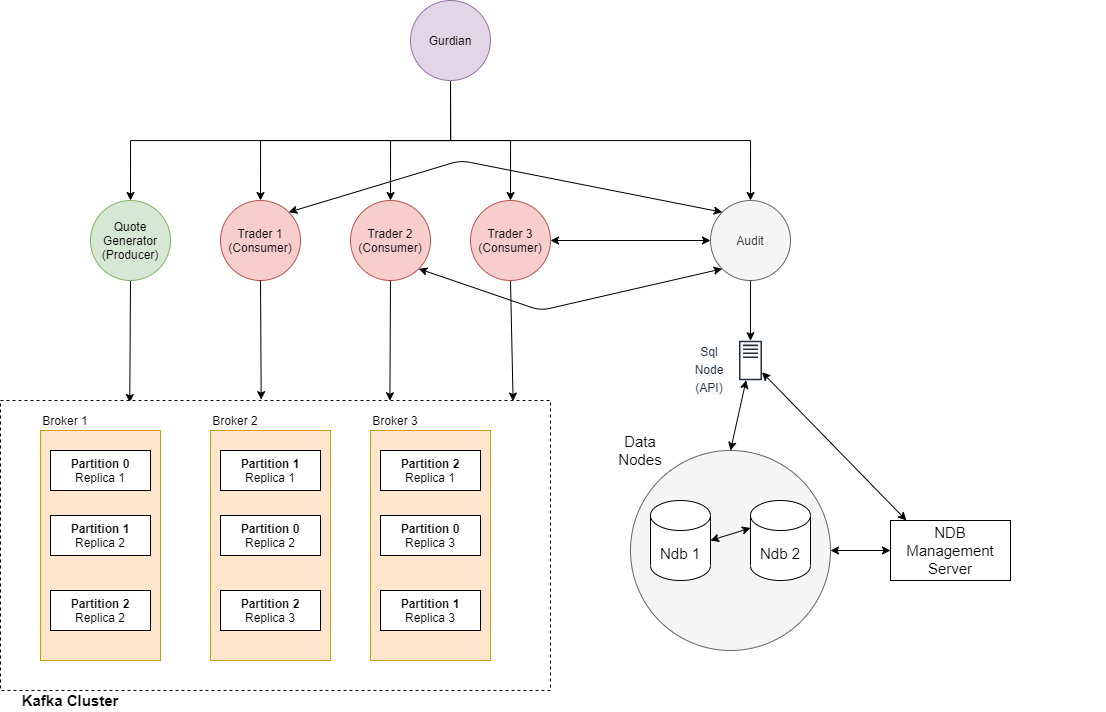

The diagram above was exported from draw.io. Its source (the exported page's mxGraphModel, read from the mxfile embedded in the PNG):
<mxGraphModel dx="1669" dy="935" grid="1" gridSize="10" guides="1" tooltips="1" connect="1" arrows="1" fold="1" page="1" pageScale="1" pageWidth="850" pageHeight="1100" math="0" shadow="0">
  <root>
    <mxCell id="0" />
    <mxCell id="1" parent="0" />
    <mxCell id="Exg3eaAMQ_6cRTCxwN1L-73" style="edgeStyle=orthogonalEdgeStyle;rounded=0;orthogonalLoop=1;jettySize=auto;html=1;exitX=0.5;exitY=1;exitDx=0;exitDy=0;fontSize=15;" parent="1" source="Exg3eaAMQ_6cRTCxwN1L-1" target="Exg3eaAMQ_6cRTCxwN1L-55" edge="1">
      <mxGeometry relative="1" as="geometry" />
    </mxCell>
    <mxCell id="Exg3eaAMQ_6cRTCxwN1L-74" style="edgeStyle=orthogonalEdgeStyle;rounded=0;orthogonalLoop=1;jettySize=auto;html=1;exitX=0.5;exitY=1;exitDx=0;exitDy=0;fontSize=15;" parent="1" source="Exg3eaAMQ_6cRTCxwN1L-1" target="Exg3eaAMQ_6cRTCxwN1L-56" edge="1">
      <mxGeometry relative="1" as="geometry" />
    </mxCell>
    <mxCell id="Exg3eaAMQ_6cRTCxwN1L-75" style="edgeStyle=orthogonalEdgeStyle;rounded=0;orthogonalLoop=1;jettySize=auto;html=1;exitX=0.5;exitY=1;exitDx=0;exitDy=0;fontSize=15;" parent="1" source="Exg3eaAMQ_6cRTCxwN1L-1" target="Exg3eaAMQ_6cRTCxwN1L-54" edge="1">
      <mxGeometry relative="1" as="geometry" />
    </mxCell>
    <mxCell id="Exg3eaAMQ_6cRTCxwN1L-76" style="edgeStyle=orthogonalEdgeStyle;rounded=0;orthogonalLoop=1;jettySize=auto;html=1;exitX=0.5;exitY=1;exitDx=0;exitDy=0;entryX=0.5;entryY=0;entryDx=0;entryDy=0;fontSize=15;" parent="1" source="Exg3eaAMQ_6cRTCxwN1L-1" target="Exg3eaAMQ_6cRTCxwN1L-3" edge="1">
      <mxGeometry relative="1" as="geometry" />
    </mxCell>
    <mxCell id="Exg3eaAMQ_6cRTCxwN1L-160" style="edgeStyle=orthogonalEdgeStyle;rounded=0;orthogonalLoop=1;jettySize=auto;html=1;exitX=0.5;exitY=1;exitDx=0;exitDy=0;fontSize=15;" parent="1" source="Exg3eaAMQ_6cRTCxwN1L-1" target="Exg3eaAMQ_6cRTCxwN1L-159" edge="1">
      <mxGeometry relative="1" as="geometry" />
    </mxCell>
    <mxCell id="Exg3eaAMQ_6cRTCxwN1L-1" value="Gurdian" style="ellipse;whiteSpace=wrap;html=1;aspect=fixed;fillColor=#e1d5e7;strokeColor=#9673a6;" parent="1" vertex="1">
      <mxGeometry x="550" y="10" width="80" height="80" as="geometry" />
    </mxCell>
    <mxCell id="BPGTnn7V5-S8M6ky1XST-1" style="edgeStyle=none;rounded=0;sketch=0;orthogonalLoop=1;jettySize=auto;html=1;exitX=0.5;exitY=1;exitDx=0;exitDy=0;entryX=0.235;entryY=0.007;entryDx=0;entryDy=0;entryPerimeter=0;fontSize=15;" edge="1" parent="1" source="Exg3eaAMQ_6cRTCxwN1L-3" target="Exg3eaAMQ_6cRTCxwN1L-47">
      <mxGeometry relative="1" as="geometry" />
    </mxCell>
    <mxCell id="Exg3eaAMQ_6cRTCxwN1L-3" value="Quote Generator (Producer)" style="ellipse;whiteSpace=wrap;html=1;aspect=fixed;fillColor=#d5e8d4;strokeColor=#82b366;" parent="1" vertex="1">
      <mxGeometry x="230" y="210" width="80" height="80" as="geometry" />
    </mxCell>
    <mxCell id="Exg3eaAMQ_6cRTCxwN1L-66" style="edgeStyle=orthogonalEdgeStyle;rounded=0;orthogonalLoop=1;jettySize=auto;html=1;exitX=0.5;exitY=1;exitDx=0;exitDy=0;entryX=0.929;entryY=0.004;entryDx=0;entryDy=0;entryPerimeter=0;fontSize=15;sketch=0;strokeColor=none;" parent="1" source="Exg3eaAMQ_6cRTCxwN1L-54" target="Exg3eaAMQ_6cRTCxwN1L-47" edge="1">
      <mxGeometry relative="1" as="geometry" />
    </mxCell>
    <mxCell id="BPGTnn7V5-S8M6ky1XST-2" style="edgeStyle=none;rounded=0;sketch=0;orthogonalLoop=1;jettySize=auto;html=1;exitX=0.5;exitY=1;exitDx=0;exitDy=0;entryX=0.932;entryY=0.002;entryDx=0;entryDy=0;entryPerimeter=0;fontSize=15;" edge="1" parent="1" source="Exg3eaAMQ_6cRTCxwN1L-54" target="Exg3eaAMQ_6cRTCxwN1L-47">
      <mxGeometry relative="1" as="geometry" />
    </mxCell>
    <mxCell id="Exg3eaAMQ_6cRTCxwN1L-54" value="Trader 3&lt;br&gt;(Consumer)" style="ellipse;whiteSpace=wrap;html=1;aspect=fixed;fillColor=#f8cecc;strokeColor=#b85450;" parent="1" vertex="1">
      <mxGeometry x="610" y="210" width="80" height="80" as="geometry" />
    </mxCell>
    <mxCell id="Exg3eaAMQ_6cRTCxwN1L-55" value="Trader 1&lt;br&gt;(Consumer)" style="ellipse;whiteSpace=wrap;html=1;aspect=fixed;fillColor=#f8cecc;strokeColor=#b85450;" parent="1" vertex="1">
      <mxGeometry x="360" y="210" width="80" height="80" as="geometry" />
    </mxCell>
    <mxCell id="Exg3eaAMQ_6cRTCxwN1L-56" value="Trader 2&lt;br&gt;(Consumer)" style="ellipse;whiteSpace=wrap;html=1;aspect=fixed;fillColor=#f8cecc;strokeColor=#b85450;" parent="1" vertex="1">
      <mxGeometry x="490" y="210" width="80" height="80" as="geometry" />
    </mxCell>
    <mxCell id="Exg3eaAMQ_6cRTCxwN1L-57" value="" style="endArrow=classic;html=1;entryX=0.474;entryY=-0.003;entryDx=0;entryDy=0;entryPerimeter=0;" parent="1" source="Exg3eaAMQ_6cRTCxwN1L-55" target="Exg3eaAMQ_6cRTCxwN1L-47" edge="1">
      <mxGeometry width="50" height="50" relative="1" as="geometry">
        <mxPoint x="450" y="550" as="sourcePoint" />
        <mxPoint x="500" y="500" as="targetPoint" />
      </mxGeometry>
    </mxCell>
    <mxCell id="Exg3eaAMQ_6cRTCxwN1L-58" value="" style="endArrow=classic;html=1;entryX=0.708;entryY=0.001;entryDx=0;entryDy=0;entryPerimeter=0;" parent="1" source="Exg3eaAMQ_6cRTCxwN1L-56" target="Exg3eaAMQ_6cRTCxwN1L-47" edge="1">
      <mxGeometry width="50" height="50" relative="1" as="geometry">
        <mxPoint x="450" y="550" as="sourcePoint" />
        <mxPoint x="500" y="500" as="targetPoint" />
      </mxGeometry>
    </mxCell>
    <mxCell id="Exg3eaAMQ_6cRTCxwN1L-158" value="" style="group" parent="1" vertex="1" connectable="0">
      <mxGeometry x="140" y="410" width="550" height="310" as="geometry" />
    </mxCell>
    <mxCell id="Exg3eaAMQ_6cRTCxwN1L-47" value="" style="rounded=0;whiteSpace=wrap;html=1;shadow=0;sketch=0;dashed=1;" parent="Exg3eaAMQ_6cRTCxwN1L-158" vertex="1">
      <mxGeometry width="550" height="290" as="geometry" />
    </mxCell>
    <mxCell id="Exg3eaAMQ_6cRTCxwN1L-6" value="" style="group;" parent="Exg3eaAMQ_6cRTCxwN1L-158" vertex="1" connectable="0">
      <mxGeometry x="40" y="10" width="120" height="250" as="geometry" />
    </mxCell>
    <mxCell id="Exg3eaAMQ_6cRTCxwN1L-4" value="" style="rounded=0;whiteSpace=wrap;html=1;fillColor=#ffe6cc;strokeColor=#d79b00;" parent="Exg3eaAMQ_6cRTCxwN1L-6" vertex="1">
      <mxGeometry y="20" width="120" height="230" as="geometry" />
    </mxCell>
    <mxCell id="Exg3eaAMQ_6cRTCxwN1L-5" value="Broker 1" style="text;html=1;strokeColor=none;fillColor=none;align=center;verticalAlign=middle;whiteSpace=wrap;rounded=0;" parent="Exg3eaAMQ_6cRTCxwN1L-6" vertex="1">
      <mxGeometry width="50" height="20" as="geometry" />
    </mxCell>
    <mxCell id="Exg3eaAMQ_6cRTCxwN1L-7" value="&lt;b&gt;Partition 0&lt;br&gt;&lt;/b&gt;Replica 1" style="rounded=0;whiteSpace=wrap;html=1;" parent="Exg3eaAMQ_6cRTCxwN1L-6" vertex="1">
      <mxGeometry x="10" y="40" width="100" height="40" as="geometry" />
    </mxCell>
    <mxCell id="Exg3eaAMQ_6cRTCxwN1L-16" value="&lt;b&gt;Partition 1&lt;br&gt;&lt;/b&gt;Replica 2" style="rounded=0;whiteSpace=wrap;html=1;" parent="Exg3eaAMQ_6cRTCxwN1L-6" vertex="1">
      <mxGeometry x="10" y="105" width="100" height="40" as="geometry" />
    </mxCell>
    <mxCell id="Exg3eaAMQ_6cRTCxwN1L-18" value="&lt;b&gt;Partition 2&lt;br&gt;&lt;/b&gt;Replica 2" style="rounded=0;whiteSpace=wrap;html=1;" parent="Exg3eaAMQ_6cRTCxwN1L-6" vertex="1">
      <mxGeometry x="10" y="180" width="100" height="40" as="geometry" />
    </mxCell>
    <mxCell id="Exg3eaAMQ_6cRTCxwN1L-29" value="" style="group;" parent="Exg3eaAMQ_6cRTCxwN1L-158" vertex="1" connectable="0">
      <mxGeometry x="210" y="10" width="120" height="250" as="geometry" />
    </mxCell>
    <mxCell id="Exg3eaAMQ_6cRTCxwN1L-30" value="" style="rounded=0;whiteSpace=wrap;html=1;fillColor=#ffe6cc;strokeColor=#d79b00;" parent="Exg3eaAMQ_6cRTCxwN1L-29" vertex="1">
      <mxGeometry y="20" width="120" height="230" as="geometry" />
    </mxCell>
    <mxCell id="Exg3eaAMQ_6cRTCxwN1L-31" value="Broker 2" style="text;html=1;strokeColor=none;fillColor=none;align=center;verticalAlign=middle;whiteSpace=wrap;rounded=0;" parent="Exg3eaAMQ_6cRTCxwN1L-29" vertex="1">
      <mxGeometry width="50" height="20" as="geometry" />
    </mxCell>
    <mxCell id="Exg3eaAMQ_6cRTCxwN1L-32" value="&lt;b&gt;Partition 1&lt;br&gt;&lt;/b&gt;Replica 1" style="rounded=0;whiteSpace=wrap;html=1;" parent="Exg3eaAMQ_6cRTCxwN1L-29" vertex="1">
      <mxGeometry x="10" y="40" width="100" height="40" as="geometry" />
    </mxCell>
    <mxCell id="Exg3eaAMQ_6cRTCxwN1L-33" value="&lt;b&gt;Partition 0&lt;br&gt;&lt;/b&gt;Replica 2" style="rounded=0;whiteSpace=wrap;html=1;" parent="Exg3eaAMQ_6cRTCxwN1L-29" vertex="1">
      <mxGeometry x="10" y="105" width="100" height="40" as="geometry" />
    </mxCell>
    <mxCell id="Exg3eaAMQ_6cRTCxwN1L-34" value="&lt;b&gt;Partition 2&lt;br&gt;&lt;/b&gt;Replica 3" style="rounded=0;whiteSpace=wrap;html=1;" parent="Exg3eaAMQ_6cRTCxwN1L-29" vertex="1">
      <mxGeometry x="10" y="180" width="100" height="40" as="geometry" />
    </mxCell>
    <mxCell id="Exg3eaAMQ_6cRTCxwN1L-36" value="" style="group;" parent="Exg3eaAMQ_6cRTCxwN1L-158" vertex="1" connectable="0">
      <mxGeometry x="370" y="10" width="120" height="250" as="geometry" />
    </mxCell>
    <mxCell id="Exg3eaAMQ_6cRTCxwN1L-37" value="" style="rounded=0;whiteSpace=wrap;html=1;fillColor=#ffe6cc;strokeColor=#d79b00;" parent="Exg3eaAMQ_6cRTCxwN1L-36" vertex="1">
      <mxGeometry y="20" width="120" height="230" as="geometry" />
    </mxCell>
    <mxCell id="Exg3eaAMQ_6cRTCxwN1L-38" value="Broker 3" style="text;html=1;strokeColor=none;fillColor=none;align=center;verticalAlign=middle;whiteSpace=wrap;rounded=0;" parent="Exg3eaAMQ_6cRTCxwN1L-36" vertex="1">
      <mxGeometry width="50" height="20" as="geometry" />
    </mxCell>
    <mxCell id="Exg3eaAMQ_6cRTCxwN1L-39" value="&lt;b&gt;Partition 2&lt;br&gt;&lt;/b&gt;Replica 1" style="rounded=0;whiteSpace=wrap;html=1;" parent="Exg3eaAMQ_6cRTCxwN1L-36" vertex="1">
      <mxGeometry x="10" y="40" width="100" height="40" as="geometry" />
    </mxCell>
    <mxCell id="Exg3eaAMQ_6cRTCxwN1L-40" value="&lt;b&gt;Partition 0&lt;br&gt;&lt;/b&gt;Replica 3" style="rounded=0;whiteSpace=wrap;html=1;" parent="Exg3eaAMQ_6cRTCxwN1L-36" vertex="1">
      <mxGeometry x="10" y="105" width="100" height="40" as="geometry" />
    </mxCell>
    <mxCell id="Exg3eaAMQ_6cRTCxwN1L-41" value="&lt;b&gt;Partition 1&lt;br&gt;&lt;/b&gt;Replica 3" style="rounded=0;whiteSpace=wrap;html=1;" parent="Exg3eaAMQ_6cRTCxwN1L-36" vertex="1">
      <mxGeometry x="10" y="180" width="100" height="40" as="geometry" />
    </mxCell>
    <mxCell id="Exg3eaAMQ_6cRTCxwN1L-48" value="Kafka Cluster" style="text;html=1;strokeColor=none;fillColor=none;align=center;verticalAlign=middle;whiteSpace=wrap;rounded=0;shadow=0;dashed=1;sketch=0;fontStyle=1;fontSize=15;" parent="Exg3eaAMQ_6cRTCxwN1L-158" vertex="1">
      <mxGeometry y="290" width="140" height="20" as="geometry" />
    </mxCell>
    <mxCell id="Exg3eaAMQ_6cRTCxwN1L-159" value="Audit" style="ellipse;whiteSpace=wrap;html=1;aspect=fixed;fillColor=#f5f5f5;strokeColor=#666666;fontColor=#333333;" parent="1" vertex="1">
      <mxGeometry x="850" y="210" width="80" height="80" as="geometry" />
    </mxCell>
    <mxCell id="Exg3eaAMQ_6cRTCxwN1L-165" value="" style="endArrow=classic;startArrow=classic;html=1;fontSize=15;entryX=0;entryY=0.5;entryDx=0;entryDy=0;exitX=1;exitY=0.5;exitDx=0;exitDy=0;" parent="1" source="Exg3eaAMQ_6cRTCxwN1L-54" target="Exg3eaAMQ_6cRTCxwN1L-159" edge="1">
      <mxGeometry width="50" height="50" relative="1" as="geometry">
        <mxPoint x="630" y="550" as="sourcePoint" />
        <mxPoint x="680" y="500" as="targetPoint" />
      </mxGeometry>
    </mxCell>
    <mxCell id="Exg3eaAMQ_6cRTCxwN1L-166" value="" style="endArrow=classic;startArrow=classic;html=1;fontSize=15;entryX=0;entryY=1;entryDx=0;entryDy=0;exitX=1;exitY=1;exitDx=0;exitDy=0;" parent="1" source="Exg3eaAMQ_6cRTCxwN1L-56" target="Exg3eaAMQ_6cRTCxwN1L-159" edge="1">
      <mxGeometry width="50" height="50" relative="1" as="geometry">
        <mxPoint x="740" y="350" as="sourcePoint" />
        <mxPoint x="790" y="300" as="targetPoint" />
        <Array as="points">
          <mxPoint x="680" y="320" />
        </Array>
      </mxGeometry>
    </mxCell>
    <mxCell id="Exg3eaAMQ_6cRTCxwN1L-167" value="" style="endArrow=classic;startArrow=classic;html=1;fontSize=15;exitX=1;exitY=0;exitDx=0;exitDy=0;entryX=0;entryY=0;entryDx=0;entryDy=0;" parent="1" source="Exg3eaAMQ_6cRTCxwN1L-55" target="Exg3eaAMQ_6cRTCxwN1L-159" edge="1">
      <mxGeometry width="50" height="50" relative="1" as="geometry">
        <mxPoint x="450" y="360" as="sourcePoint" />
        <mxPoint x="500" y="310" as="targetPoint" />
        <Array as="points">
          <mxPoint x="600" y="170" />
        </Array>
      </mxGeometry>
    </mxCell>
    <mxCell id="BPGTnn7V5-S8M6ky1XST-20" value="" style="endArrow=classic;html=1;fontSize=15;exitX=0.5;exitY=1;exitDx=0;exitDy=0;" edge="1" parent="1" source="Exg3eaAMQ_6cRTCxwN1L-159" target="BPGTnn7V5-S8M6ky1XST-14">
      <mxGeometry width="50" height="50" relative="1" as="geometry">
        <mxPoint x="970" y="360" as="sourcePoint" />
        <mxPoint x="1020" y="310" as="targetPoint" />
      </mxGeometry>
    </mxCell>
    <mxCell id="BPGTnn7V5-S8M6ky1XST-24" value="" style="group;dashed=1;strokeWidth=11;perimeterSpacing=8;" vertex="1" connectable="0" parent="1">
      <mxGeometry x="760" y="340" width="480" height="370" as="geometry" />
    </mxCell>
    <mxCell id="BPGTnn7V5-S8M6ky1XST-9" value="NDB Management Server" style="rounded=0;whiteSpace=wrap;html=1;shadow=0;sketch=0;fontSize=15;" vertex="1" parent="BPGTnn7V5-S8M6ky1XST-24">
      <mxGeometry x="270" y="190" width="120" height="60" as="geometry" />
    </mxCell>
    <mxCell id="BPGTnn7V5-S8M6ky1XST-12" value="" style="group" vertex="1" connectable="0" parent="BPGTnn7V5-S8M6ky1XST-24">
      <mxGeometry y="110" width="460" height="260" as="geometry" />
    </mxCell>
    <mxCell id="BPGTnn7V5-S8M6ky1XST-8" value="" style="group;" vertex="1" connectable="0" parent="BPGTnn7V5-S8M6ky1XST-12">
      <mxGeometry x="10" y="10" width="450" height="250" as="geometry" />
    </mxCell>
    <mxCell id="BPGTnn7V5-S8M6ky1XST-6" value="" style="ellipse;whiteSpace=wrap;html=1;aspect=fixed;shadow=0;sketch=0;fontSize=15;fillColor=#f5f5f5;strokeColor=#666666;fontColor=#333333;" vertex="1" parent="BPGTnn7V5-S8M6ky1XST-8">
      <mxGeometry width="200" height="200" as="geometry" />
    </mxCell>
    <mxCell id="BPGTnn7V5-S8M6ky1XST-7" value="" style="group;" vertex="1" connectable="0" parent="BPGTnn7V5-S8M6ky1XST-8">
      <mxGeometry x="20" y="50" width="160" height="80" as="geometry" />
    </mxCell>
    <mxCell id="BPGTnn7V5-S8M6ky1XST-3" value="Ndb 1" style="shape=cylinder3;whiteSpace=wrap;html=1;boundedLbl=1;backgroundOutline=1;size=15;shadow=0;sketch=0;fontSize=15;" vertex="1" parent="BPGTnn7V5-S8M6ky1XST-7">
      <mxGeometry width="60" height="80" as="geometry" />
    </mxCell>
    <mxCell id="BPGTnn7V5-S8M6ky1XST-4" value="Ndb 2" style="shape=cylinder3;whiteSpace=wrap;html=1;boundedLbl=1;backgroundOutline=1;size=15;shadow=0;sketch=0;fontSize=15;" vertex="1" parent="BPGTnn7V5-S8M6ky1XST-7">
      <mxGeometry x="100" width="60" height="80" as="geometry" />
    </mxCell>
    <mxCell id="BPGTnn7V5-S8M6ky1XST-5" value="" style="endArrow=classic;startArrow=classic;html=1;fontSize=15;exitX=1;exitY=0.5;exitDx=0;exitDy=0;exitPerimeter=0;entryX=0;entryY=0;entryDx=0;entryDy=27.5;entryPerimeter=0;" edge="1" parent="BPGTnn7V5-S8M6ky1XST-7" source="BPGTnn7V5-S8M6ky1XST-3" target="BPGTnn7V5-S8M6ky1XST-4">
      <mxGeometry width="50" height="50" relative="1" as="geometry">
        <mxPoint x="910" y="480" as="sourcePoint" />
        <mxPoint x="960" y="430" as="targetPoint" />
      </mxGeometry>
    </mxCell>
    <mxCell id="BPGTnn7V5-S8M6ky1XST-11" value="Data Nodes" style="text;html=1;strokeColor=none;fillColor=none;align=center;verticalAlign=middle;whiteSpace=wrap;rounded=0;shadow=0;sketch=0;fontSize=15;" vertex="1" parent="BPGTnn7V5-S8M6ky1XST-12">
      <mxGeometry width="40" height="20" as="geometry" />
    </mxCell>
    <mxCell id="BPGTnn7V5-S8M6ky1XST-10" value="" style="endArrow=classic;startArrow=classic;html=1;fontSize=15;entryX=0;entryY=0.5;entryDx=0;entryDy=0;exitX=1;exitY=0.5;exitDx=0;exitDy=0;" edge="1" parent="BPGTnn7V5-S8M6ky1XST-24" source="BPGTnn7V5-S8M6ky1XST-6" target="BPGTnn7V5-S8M6ky1XST-9">
      <mxGeometry width="50" height="50" relative="1" as="geometry">
        <mxPoint x="830" y="530" as="sourcePoint" />
        <mxPoint x="880" y="480" as="targetPoint" />
      </mxGeometry>
    </mxCell>
    <mxCell id="BPGTnn7V5-S8M6ky1XST-19" value="" style="group" vertex="1" connectable="0" parent="BPGTnn7V5-S8M6ky1XST-24">
      <mxGeometry x="68.5" width="73" height="49.870000000000005" as="geometry" />
    </mxCell>
    <mxCell id="BPGTnn7V5-S8M6ky1XST-14" value="" style="outlineConnect=0;fontColor=#232F3E;gradientColor=none;fillColor=#232F3E;strokeColor=none;dashed=0;verticalLabelPosition=bottom;verticalAlign=top;align=center;html=1;fontSize=12;fontStyle=0;aspect=fixed;pointerEvents=1;shape=mxgraph.aws4.traditional_server;shadow=0;sketch=0;" vertex="1" parent="BPGTnn7V5-S8M6ky1XST-19">
      <mxGeometry x="50" y="10" width="23" height="39.87" as="geometry" />
    </mxCell>
    <mxCell id="BPGTnn7V5-S8M6ky1XST-18" value="&lt;br&gt;&lt;br&gt;&lt;span style=&quot;color: rgb(35 , 47 , 62) ; font-family: &amp;#34;helvetica&amp;#34; ; font-size: 12px ; font-style: normal ; font-weight: 400 ; letter-spacing: normal ; text-align: center ; text-indent: 0px ; text-transform: none ; word-spacing: 0px ; background-color: rgb(248 , 249 , 250) ; display: inline ; float: none&quot;&gt;Sql Node (API)&lt;/span&gt;&lt;br&gt;" style="text;html=1;strokeColor=none;fillColor=none;align=center;verticalAlign=middle;whiteSpace=wrap;rounded=0;shadow=0;sketch=0;fontSize=15;" vertex="1" parent="BPGTnn7V5-S8M6ky1XST-19">
      <mxGeometry y="10" width="40" height="20" as="geometry" />
    </mxCell>
    <mxCell id="BPGTnn7V5-S8M6ky1XST-16" value="" style="endArrow=classic;startArrow=classic;html=1;fontSize=15;entryX=0.133;entryY=0;entryDx=0;entryDy=0;entryPerimeter=0;" edge="1" parent="BPGTnn7V5-S8M6ky1XST-24" source="BPGTnn7V5-S8M6ky1XST-14" target="BPGTnn7V5-S8M6ky1XST-9">
      <mxGeometry width="50" height="50" relative="1" as="geometry">
        <mxPoint x="250" y="120" as="sourcePoint" />
        <mxPoint x="300" y="70" as="targetPoint" />
      </mxGeometry>
    </mxCell>
    <mxCell id="BPGTnn7V5-S8M6ky1XST-17" value="" style="endArrow=classic;startArrow=classic;html=1;fontSize=15;exitX=0.5;exitY=0;exitDx=0;exitDy=0;" edge="1" parent="BPGTnn7V5-S8M6ky1XST-24" source="BPGTnn7V5-S8M6ky1XST-6" target="BPGTnn7V5-S8M6ky1XST-14">
      <mxGeometry width="50" height="50" relative="1" as="geometry">
        <mxPoint x="360" y="-10" as="sourcePoint" />
        <mxPoint x="410" y="-60" as="targetPoint" />
      </mxGeometry>
    </mxCell>
  </root>
</mxGraphModel>